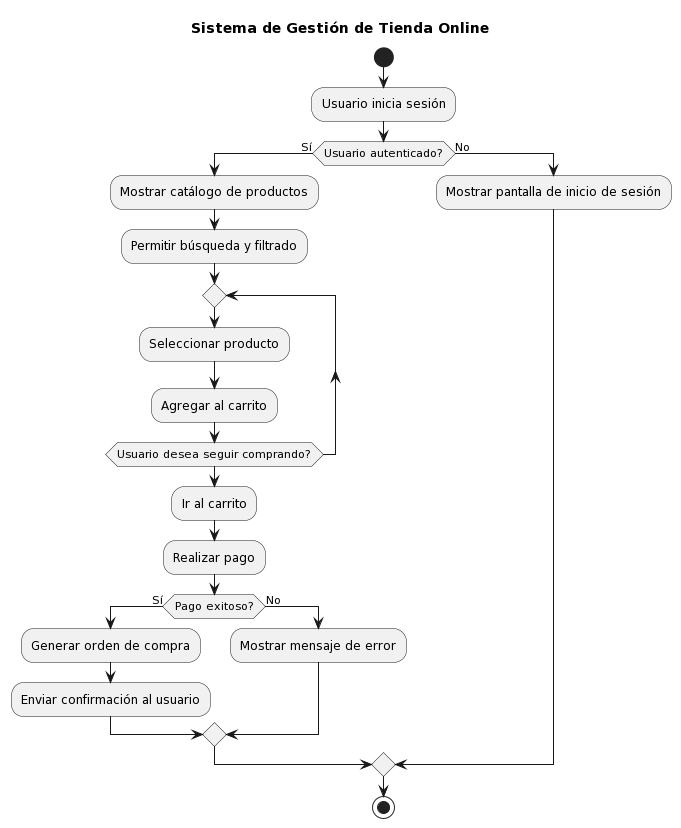

The diagram above was rendered by PlantUML. Its source (embedded in the PNG):
@startuml
title Sistema de Gestión de Tienda Online

start
:Usuario inicia sesión;
if (Usuario autenticado?) then (Sí)
  :Mostrar catálogo de productos;
  :Permitir búsqueda y filtrado;
  repeat
    :Seleccionar producto;
    :Agregar al carrito;
  repeat while (Usuario desea seguir comprando?)
  :Ir al carrito;
  :Realizar pago;
  if (Pago exitoso?) then (Sí)
    :Generar orden de compra;
    :Enviar confirmación al usuario;
  else (No)
    :Mostrar mensaje de error;
  endif
else (No)
  :Mostrar pantalla de inicio de sesión;
endif
stop
@enduml